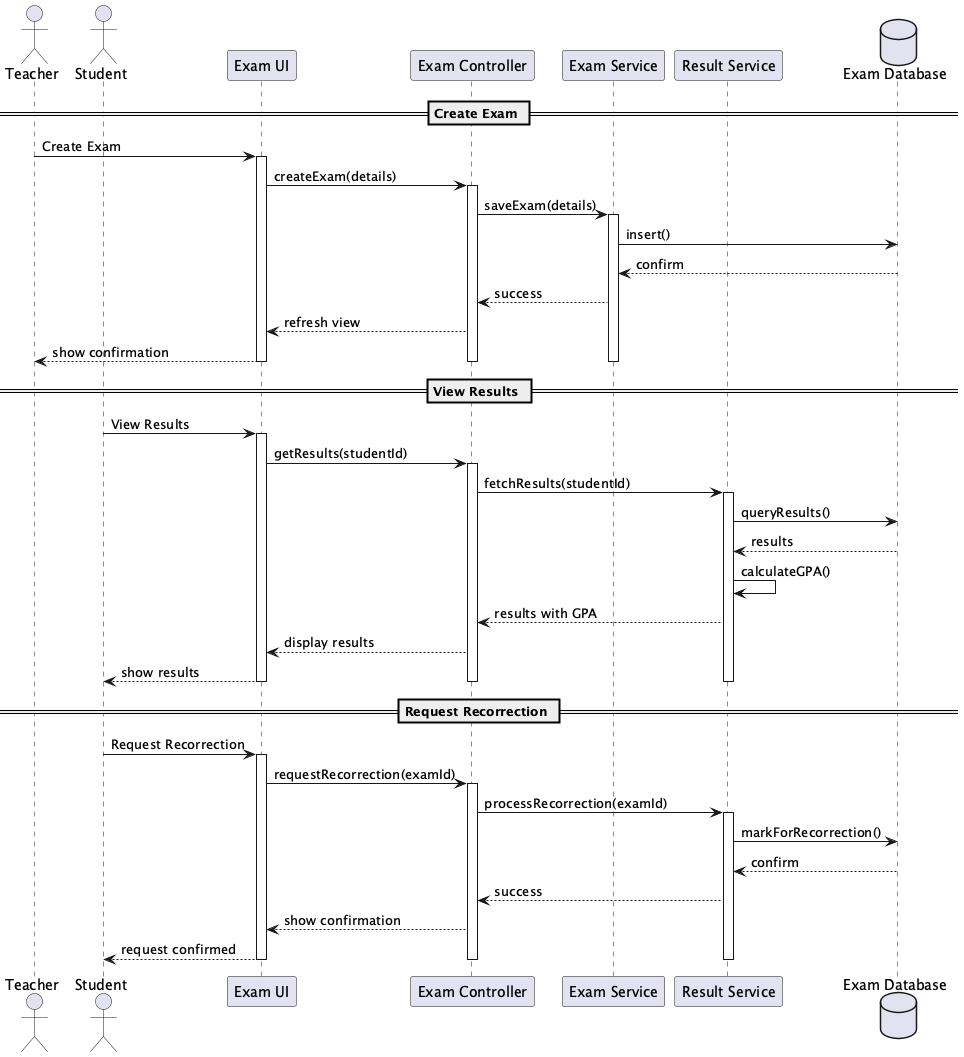

The diagram above was rendered by PlantUML. Its source (embedded in the PNG):
@startuml Exam Management Sequence

actor Teacher
actor Student
participant "Exam UI" as UI
participant "Exam Controller" as Ctrl
participant "Exam Service" as Svc
participant "Result Service" as RSvc
database "Exam Database" as DB

== Create Exam ==
Teacher -> UI: Create Exam
activate UI
UI -> Ctrl: createExam(details)
activate Ctrl
Ctrl -> Svc: saveExam(details)
activate Svc
Svc -> DB: insert()
DB --> Svc: confirm
Svc --> Ctrl: success
Ctrl --> UI: refresh view
UI --> Teacher: show confirmation
deactivate UI
deactivate Ctrl
deactivate Svc

== View Results ==
Student -> UI: View Results
activate UI
UI -> Ctrl: getResults(studentId)
activate Ctrl
Ctrl -> RSvc: fetchResults(studentId)
activate RSvc
RSvc -> DB: queryResults()
DB --> RSvc: results
RSvc -> RSvc: calculateGPA()
RSvc --> Ctrl: results with GPA
Ctrl --> UI: display results
UI --> Student: show results
deactivate UI
deactivate Ctrl
deactivate RSvc

== Request Recorrection ==
Student -> UI: Request Recorrection
activate UI
UI -> Ctrl: requestRecorrection(examId)
activate Ctrl
Ctrl -> RSvc: processRecorrection(examId)
activate RSvc
RSvc -> DB: markForRecorrection()
DB --> RSvc: confirm
RSvc --> Ctrl: success
Ctrl --> UI: show confirmation
UI --> Student: request confirmed
deactivate UI
deactivate Ctrl
deactivate RSvc

@enduml